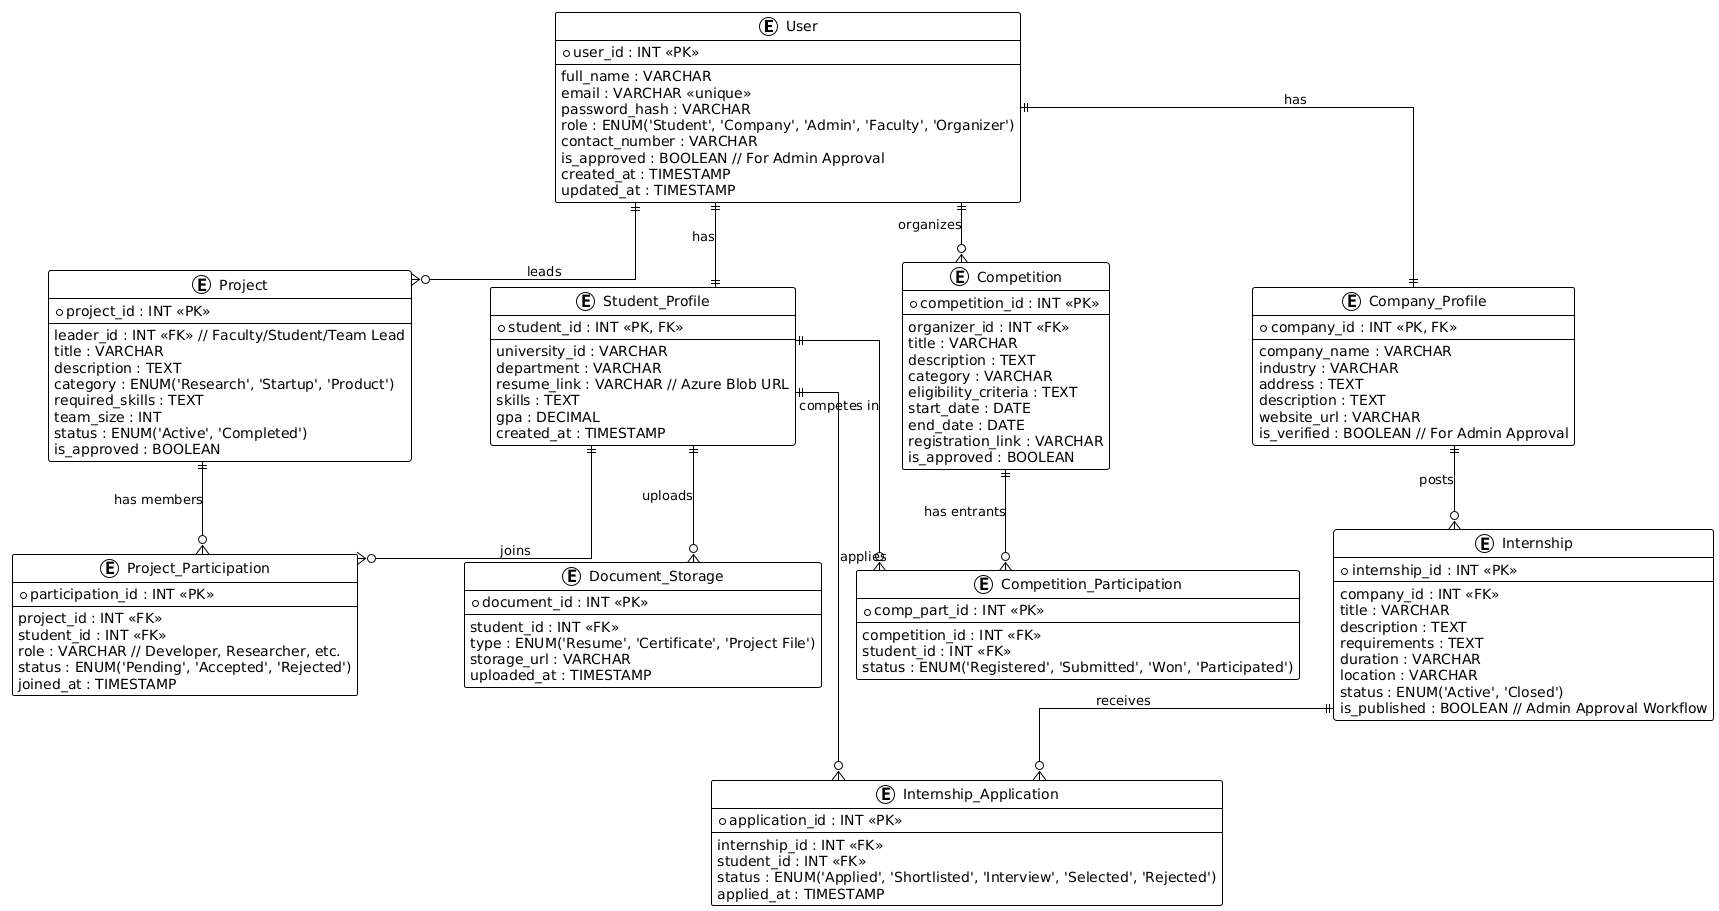

The diagram above was rendered by PlantUML. Its source (embedded in the PNG):
@startuml
!theme plain
skinparam linetype ortho

entity "User" as user {
  * user_id : INT <<PK>>
  --
  full_name : VARCHAR
  email : VARCHAR <<unique>>
  password_hash : VARCHAR
  role : ENUM('Student', 'Company', 'Admin', 'Faculty', 'Organizer')
  contact_number : VARCHAR
  is_approved : BOOLEAN // For Admin Approval
  created_at : TIMESTAMP
  updated_at : TIMESTAMP
}

entity "Student_Profile" as student {
  * student_id : INT <<PK, FK>>
  --
  university_id : VARCHAR
  department : VARCHAR
  resume_link : VARCHAR // Azure Blob URL
  skills : TEXT
  gpa : DECIMAL
  created_at : TIMESTAMP
}

entity "Company_Profile" as company {
  * company_id : INT <<PK, FK>>
  --
  company_name : VARCHAR
  industry : VARCHAR
  address : TEXT
  description : TEXT
  website_url : VARCHAR
  is_verified : BOOLEAN // For Admin Approval
}

entity "Internship" as internship {
  * internship_id : INT <<PK>>
  --
  company_id : INT <<FK>>
  title : VARCHAR
  description : TEXT
  requirements : TEXT
  duration : VARCHAR
  location : VARCHAR
  status : ENUM('Active', 'Closed')
  is_published : BOOLEAN // Admin Approval Workflow
}

entity "Internship_Application" as application {
  * application_id : INT <<PK>>
  --
  internship_id : INT <<FK>>
  student_id : INT <<FK>>
  status : ENUM('Applied', 'Shortlisted', 'Interview', 'Selected', 'Rejected')
  applied_at : TIMESTAMP
}

entity "Project" as project {
  * project_id : INT <<PK>>
  --
  leader_id : INT <<FK>> // Faculty/Student/Team Lead
  title : VARCHAR
  description : TEXT
  category : ENUM('Research', 'Startup', 'Product')
  required_skills : TEXT
  team_size : INT
  status : ENUM('Active', 'Completed')
  is_approved : BOOLEAN
}

entity "Project_Participation" as p_part {
  * participation_id : INT <<PK>>
  --
  project_id : INT <<FK>>
  student_id : INT <<FK>>
  role : VARCHAR // Developer, Researcher, etc.
  status : ENUM('Pending', 'Accepted', 'Rejected')
  joined_at : TIMESTAMP
}

entity "Competition" as competition {
  * competition_id : INT <<PK>>
  --
  organizer_id : INT <<FK>>
  title : VARCHAR
  description : TEXT
  category : VARCHAR
  eligibility_criteria : TEXT
  start_date : DATE
  end_date : DATE
  registration_link : VARCHAR
  is_approved : BOOLEAN
}

entity "Competition_Participation" as c_part {
  * comp_part_id : INT <<PK>>
  --
  competition_id : INT <<FK>>
  student_id : INT <<FK>>
  status : ENUM('Registered', 'Submitted', 'Won', 'Participated')
}

entity "Document_Storage" as docs {
  * document_id : INT <<PK>>
  --
  student_id : INT <<FK>>
  type : ENUM('Resume', 'Certificate', 'Project File')
  storage_url : VARCHAR
  uploaded_at : TIMESTAMP
}

' Relationships
user ||--|| student : "has"
user ||--|| company : "has"
company ||--o{ internship : "posts"
internship ||--o{ application : "receives"
student ||--o{ application : "applies"
user ||--o{ project : "leads"
project ||--o{ p_part : "has members"
student ||--o{ p_part : "joins"
user ||--o{ competition : "organizes"
competition ||--o{ c_part : "has entrants"
student ||--o{ c_part : "competes in"
student ||--o{ docs : "uploads"
@enduml